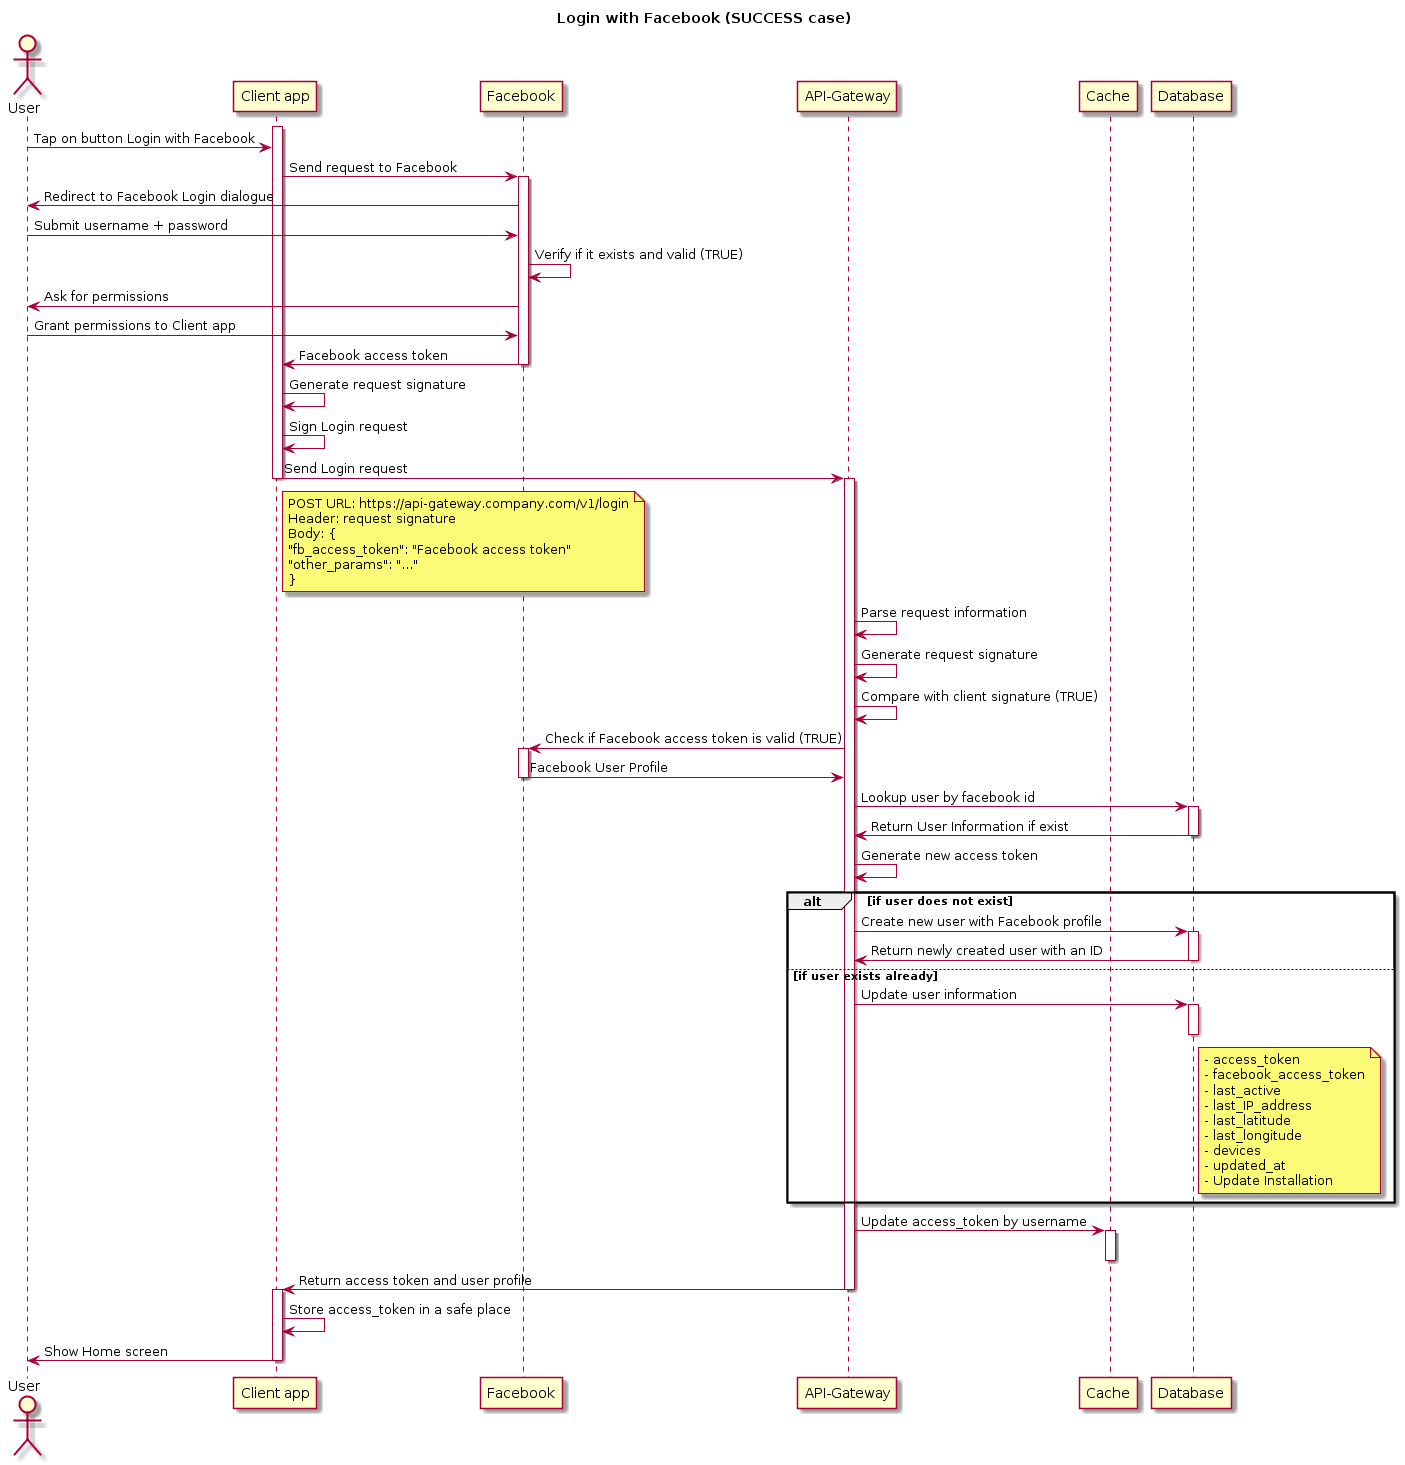

The diagram above was rendered by PlantUML. Its source (embedded in the PNG):
@startuml
title: Login with Facebook (SUCCESS case)
    actor "User"
    participant "Client app"
    participant "Facebook"
    participant "API-Gateway"
    participant "Cache"
    participant "Database"
    
    
    activate "Client app"
    "User" -> "Client app": Tap on button Login with Facebook
    "Client app" -> "Facebook": Send request to Facebook
    activate "Facebook"
    "Facebook" -> "User": Redirect to Facebook Login dialogue
    "User" -> "Facebook": Submit username + password
    "Facebook" -> "Facebook": Verify if it exists and valid (TRUE)
    "Facebook" -> "User": Ask for permissions
    "User" -> "Facebook": Grant permissions to Client app
    "Facebook" -> "Client app": Facebook access token
    deactivate "Facebook"
    "Client app" -> "Client app": Generate request signature
    "Client app" -> "Client app": Sign Login request
    "Client app" -> "API-Gateway": Send Login request
    note right of "Client app"
            POST URL: https://api-gateway.company.com/v1/login
            Header: request signature
            Body: {
            "fb_access_token": "Facebook access token"
            "other_params": "..."
            }
        end note
    deactivate "Client app"
    activate "API-Gateway"
    "API-Gateway" -> "API-Gateway": Parse request information
    "API-Gateway" -> "API-Gateway": Generate request signature
    "API-Gateway" -> "API-Gateway": Compare with client signature (TRUE)
    "API-Gateway" -> "Facebook": Check if Facebook access token is valid (TRUE)
    activate "Facebook"
    "Facebook" -> "API-Gateway": Facebook User Profile
    deactivate "Facebook"
    "API-Gateway" -> "Database": Lookup user by facebook id
    activate "Database"
    "Database" -> "API-Gateway": Return User Information if exist
    deactivate "Database"
    "API-Gateway" -> "API-Gateway": Generate new access token
    alt if user does not exist
        "API-Gateway" -> "Database": Create new user with Facebook profile 
        activate "Database"
        "Database" -> "API-Gateway": Return newly created user with an ID
        deactivate "Database"
    else if user exists already
        "API-Gateway" -> "Database": Update user information
    activate "Database"
    note right of "Database"
            - access_token
            - facebook_access_token
            - last_active
            - last_IP_address
            - last_latitude
            - last_longitude
            - devices
            - updated_at
            - Update Installation
        end note
    deactivate "Database"
    end
    
    "API-Gateway" -> "Cache": Update access_token by username
    activate "Cache"
    deactivate "Cache"
    
    "API-Gateway" -> "Client app": Return access token and user profile
    deactivate "API-Gateway"
    
    activate "Client app"
    "Client app" -> "Client app": Store access_token in a safe place
    "Client app" -> "User": Show Home screen
    deactivate "Client app"
@enduml